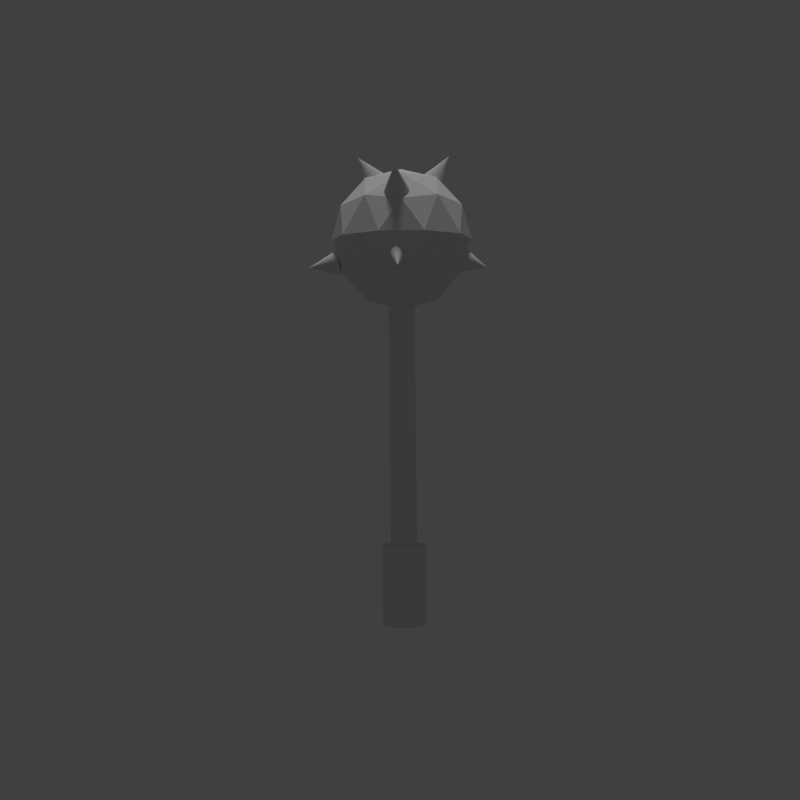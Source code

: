 # Source: mace.blend  (saved by Blender 2.79.0; exported with 4.5.12 LTS)
import bpy
from mathutils import Matrix  # noqa: F401  (used for matrix-valued properties, if any)

bpy.ops.wm.read_factory_settings(use_empty=True)
scene = bpy.context.scene
scene.name = 'Scene'

# ---- collections
col_collection_1 = bpy.data.collections.new('Collection 1'); scene.collection.children.link(col_collection_1)

# ---- materials (node trees are filled in below, after node groups)
mat_mace_texture_material = bpy.data.materials.new('Mace texture material')
mat_mace_texture_material.alpha_threshold = 0.0
mat_mace_texture_material.use_transparent_shadow = False
mat_mace_texture_material.roughness = 0.5

# ---- material node trees

# ---- world
world_world = bpy.data.worlds.new('World'); scene.world = world_world
world_world.color = (0.05088, 0.05088, 0.05088)
world_world.use_sun_shadow = False
world_world.sun_shadow_jitter_overblur = 0.0
world_world.cycles.sampling_method = 'NONE'
world_world.cycles.sample_map_resolution = 256

# ---- cameras
cam_camera = bpy.data.cameras.new('Camera')
cam_camera.clip_end = 100.0
cam_camera.sensor_width = 32.0
cam_camera.sensor_height = 18.0
cam_camera.ortho_scale = 7.314
cam_camera.dof.focus_distance = 0.0
cam_camera.dof.aperture_fstop = 128.0

# ---- lights
light_point_002 = bpy.data.lights.new('Point.002', 'POINT')
light_point_002.transmission_factor = 0.0
light_point_002.energy = 100.0
light_point_002.shadow_buffer_clip_start = 0.5
light_point_002.shadow_soft_size = 0.1
light_point_002.shadow_maximum_resolution = 0.006
light_point_002.use_absolute_resolution = True
light_sun = bpy.data.lights.new('Sun', 'SUN')
light_sun.transmission_factor = 0.0
light_sun.angle = 0.1993
light_sun.energy = 1.0
light_sun.shadow_buffer_clip_start = 0.5
light_sun.shadow_soft_size = 0.1
light_sun.shadow_cascade_max_distance = 1000.0

# ---- meshes
me_icosphere = bpy.data.meshes.new('Icosphere')
me_icosphere.from_pydata([(0.0, 0.0, -1.0), (0.7236, -0.5257, -0.4472), (-0.2764, -0.8506, -0.4472), (-0.8944, 0.0, -0.4472), (-0.2764, 0.8506, -0.4472), (0.7236, 0.5257, -0.4472), (0.2764, -0.8506, 0.4472), (-0.7236, -0.5257, 0.4472), (-0.7236, 0.5257, 0.4472), (0.2764, 0.8506, 0.4472), (0.8944, 0.0, 0.4472), (0.0, 0.0, 1.0), (-0.1625, -0.5, -0.8507), (0.4253, -0.309, -0.8507), (0.2629, -0.809, -0.5257), (0.8506, 0.0, -0.5257), (0.4253, 0.309, -0.8507), (-0.5257, 0.0, -0.8507), (-0.6882, -0.5, -0.5257), (-0.1625, 0.5, -0.8507), (-0.6882, 0.5, -0.5257), (0.2629, 0.809, -0.5257), (0.9511, -0.309, 0.0), (0.9511, 0.309, 0.0), (0.0, -1.0, 0.0), (0.5878, -0.809, 0.0), (-0.9511, -0.309, 0.0), (-0.5878, -0.809, 0.0), (-0.5878, 0.809, 0.0), (-0.9511, 0.309, 0.0), (0.5878, 0.809, 0.0), (0.0, 1.0, 0.0), (0.6882, -0.5, 0.5257), (-0.2629, -0.809, 0.5257), (-0.8506, 0.0, 0.5257), (-0.2629, 0.809, 0.5257), (0.6882, 0.5, 0.5257), (0.1625, -0.5, 0.8507), (0.5257, 0.0, 0.8507), (-0.4253, -0.309, 0.8507), (-0.4253, 0.309, 0.8507), (0.1625, 0.5, 0.8507), (0.009727, 0.8079, -0.4811), (0.009727, 1.208, -0.4092), (0.0452, 0.8088, -0.4777), (0.07931, 0.8118, -0.4678), (0.1107, 0.8165, -0.4517), (0.1383, 0.8229, -0.43), (0.1609, 0.8307, -0.4036), (0.1777, 0.8395, -0.3734), (0.1881, 0.8491, -0.3407), (0.1916, 0.8592, -0.3066), (0.1881, 0.8692, -0.2726), (0.1777, 0.8788, -0.2399), (0.1609, 0.8877, -0.2097), (0.1383, 0.8954, -0.1833), (0.1107, 0.9018, -0.1616), (0.07931, 0.9066, -0.1455), (0.0452, 0.9095, -0.1355), (0.009727, 0.9105, -0.1322), (-0.02575, 0.9095, -0.1355), (-0.05986, 0.9066, -0.1455), (-0.09129, 0.9018, -0.1616), (-0.1188, 0.8954, -0.1833), (-0.1415, 0.8877, -0.2097), (-0.1583, 0.8788, -0.2399), (-0.1686, 0.8692, -0.2726), (-0.1721, 0.8592, -0.3066), (-0.1686, 0.8491, -0.3407), (-0.1583, 0.8395, -0.3734), (-0.1415, 0.8307, -0.4036), (-0.1188, 0.8229, -0.43), (-0.09129, 0.8165, -0.4517), (-0.05986, 0.8118, -0.4678), (-0.02575, 0.8088, -0.4777), (-0.009086, 0.1767, -5.107), (-0.009086, 0.1767, 0.09151), (0.03112, 0.1731, -5.107), (0.03112, 0.1731, 0.09151), (0.06977, 0.1625, -5.107), (0.06977, 0.1625, 0.09151), (0.1054, 0.1453, -5.107), (0.1054, 0.1453, 0.09151), (0.1366, 0.1221, -5.107), (0.1366, 0.1221, 0.09151), (0.1623, 0.09389, -5.107), (0.1623, 0.09389, 0.09151), (0.1813, 0.06169, -5.107), (0.1813, 0.06169, 0.09151), (0.193, 0.02675, -5.107), (0.193, 0.02675, 0.09151), (0.197, -0.009589, -5.107), (0.197, -0.009589, 0.09151), (0.193, -0.04593, -5.107), (0.193, -0.04593, 0.09151), (0.1813, -0.08087, -5.107), (0.1813, -0.08087, 0.09151), (0.1623, -0.1131, -5.107), (0.1623, -0.1131, 0.09151), (0.1366, -0.1413, -5.107), (0.1366, -0.1413, 0.09151), (0.1054, -0.1645, -5.107), (0.1054, -0.1645, 0.09151), (0.06977, -0.1817, -5.107), (0.06977, -0.1817, 0.09151), (0.03112, -0.1923, -5.107), (0.03112, -0.1923, 0.09151), (-0.009086, -0.1958, -5.107), (-0.009086, -0.1958, 0.09151), (-0.04929, -0.1923, -5.107), (-0.04929, -0.1923, 0.09151), (-0.08795, -0.1817, -5.107), (-0.08795, -0.1817, 0.09151), (-0.1236, -0.1645, -5.107), (-0.1236, -0.1645, 0.09151), (-0.1548, -0.1413, -5.107), (-0.1548, -0.1413, 0.09151), (-0.1804, -0.1131, -5.107), (-0.1804, -0.1131, 0.09151), (-0.1995, -0.08087, -5.107), (-0.1995, -0.08087, 0.09151), (-0.2112, -0.04593, -5.107), (-0.2112, -0.04593, 0.09151), (-0.2152, -0.009589, -5.107), (-0.2152, -0.009589, 0.09151), (-0.2112, 0.02675, -5.107), (-0.2112, 0.02675, 0.09151), (-0.1995, 0.06169, -5.107), (-0.1995, 0.06169, 0.09151), (-0.1804, 0.09389, -5.107), (-0.1804, 0.09389, 0.09151), (-0.1548, 0.1221, -5.107), (-0.1548, 0.1221, 0.09151), (-0.1236, 0.1453, -5.107), (-0.1236, 0.1453, 0.09151), (-0.08795, 0.1625, -5.107), (-0.08795, 0.1625, 0.09151), (-0.04929, 0.1731, -5.107), (-0.04929, 0.1731, 0.09151), (-0.009086, 0.303, -5.469), (-0.009086, 0.303, -4.338), (0.05329, 0.297, -5.469), (0.05329, 0.297, -4.338), (0.1133, 0.2792, -5.469), (0.1133, 0.2792, -4.338), (0.1685, 0.2503, -5.469), (0.1685, 0.2503, -4.338), (0.217, 0.2115, -5.469), (0.217, 0.2115, -4.338), (0.2567, 0.1641, -5.469), (0.2567, 0.1641, -4.338), (0.2863, 0.11, -5.469), (0.2863, 0.11, -4.338), (0.3045, 0.0514, -5.469), (0.3045, 0.0514, -4.338), (0.3106, -0.009589, -5.469), (0.3106, -0.009589, -4.338), (0.3045, -0.07057, -5.469), (0.3045, -0.07057, -4.338), (0.2863, -0.1292, -5.469), (0.2863, -0.1292, -4.338), (0.2567, -0.1833, -5.469), (0.2567, -0.1833, -4.338), (0.217, -0.2306, -5.469), (0.217, -0.2306, -4.338), (0.1685, -0.2695, -5.469), (0.1685, -0.2695, -4.338), (0.1133, -0.2984, -5.469), (0.1133, -0.2984, -4.338), (0.05329, -0.3162, -5.469), (0.05329, -0.3162, -4.338), (-0.009087, -0.3222, -5.469), (-0.009087, -0.3222, -4.338), (-0.07146, -0.3162, -5.469), (-0.07146, -0.3162, -4.338), (-0.1314, -0.2984, -5.469), (-0.1314, -0.2984, -4.338), (-0.1867, -0.2695, -5.469), (-0.1867, -0.2695, -4.338), (-0.2352, -0.2306, -5.469), (-0.2352, -0.2306, -4.338), (-0.2749, -0.1833, -5.469), (-0.2749, -0.1833, -4.338), (-0.3045, -0.1292, -5.469), (-0.3045, -0.1292, -4.338), (-0.3227, -0.07057, -5.469), (-0.3227, -0.07057, -4.338), (-0.3288, -0.009589, -5.469), (-0.3288, -0.009589, -4.338), (-0.3227, 0.0514, -5.469), (-0.3227, 0.0514, -4.338), (-0.3045, 0.11, -5.469), (-0.3045, 0.11, -4.338), (-0.2749, 0.1641, -5.469), (-0.2749, 0.1641, -4.338), (-0.2352, 0.2115, -5.469), (-0.2352, 0.2115, -4.338), (-0.1867, 0.2503, -5.469), (-0.1867, 0.2503, -4.338), (-0.1314, 0.2792, -5.469), (-0.1314, 0.2792, -4.338), (-0.07146, 0.297, -5.469), (-0.07146, 0.297, -4.338), (0.009727, -0.8542, -0.5048), (0.009727, -1.322, -0.3942), (0.0452, -0.8548, -0.5013), (0.07931, -0.8565, -0.4909), (0.1107, -0.8593, -0.4739), (0.1383, -0.8631, -0.4512), (0.1609, -0.8677, -0.4234), (0.1777, -0.873, -0.3918), (0.1881, -0.8787, -0.3574), (0.1916, -0.8846, -0.3217), (0.1881, -0.8905, -0.286), (0.1777, -0.8962, -0.2516), (0.1609, -0.9015, -0.22), (0.1383, -0.9061, -0.1922), (0.1107, -0.9098, -0.1694), (0.07931, -0.9126, -0.1525), (0.0452, -0.9144, -0.1421), (0.009727, -0.915, -0.1386), (-0.02575, -0.9144, -0.1421), (-0.05986, -0.9126, -0.1525), (-0.09129, -0.9098, -0.1694), (-0.1188, -0.9061, -0.1922), (-0.1415, -0.9015, -0.22), (-0.1583, -0.8962, -0.2516), (-0.1686, -0.8905, -0.286), (-0.1721, -0.8846, -0.3217), (-0.1686, -0.8787, -0.3574), (-0.1583, -0.873, -0.3918), (-0.1415, -0.8677, -0.4234), (-0.1188, -0.8631, -0.4512), (-0.09129, -0.8593, -0.4739), (-0.05986, -0.8565, -0.4909), (-0.02575, -0.8548, -0.5013), (0.009727, -0.5037, 0.6962), (0.009727, -0.6068, 1.165), (0.0452, -0.5008, 0.6983), (0.07931, -0.4921, 0.7044), (0.1107, -0.4781, 0.7142), (0.1383, -0.4592, 0.7275), (0.1609, -0.4362, 0.7437), (0.1777, -0.41, 0.7622), (0.1881, -0.3815, 0.7822), (0.1916, -0.3519, 0.803), (0.1881, -0.3223, 0.8239), (0.1777, -0.2938, 0.8439), (0.1609, -0.2675, 0.8624), (0.1383, -0.2445, 0.8785), (0.1107, -0.2256, 0.8918), (0.07931, -0.2116, 0.9017), (0.0452, -0.203, 0.9078), (0.009727, -0.2001, 0.9098), (-0.02575, -0.203, 0.9078), (-0.05986, -0.2116, 0.9017), (-0.09129, -0.2256, 0.8918), (-0.1188, -0.2445, 0.8785), (-0.1415, -0.2675, 0.8624), (-0.1583, -0.2938, 0.8439), (-0.1686, -0.3223, 0.8239), (-0.1721, -0.3519, 0.803), (-0.1686, -0.3815, 0.7822), (-0.1583, -0.41, 0.7622), (-0.1415, -0.4362, 0.7437), (-0.1188, -0.4592, 0.7275), (-0.09129, -0.4781, 0.7142), (-0.05986, -0.4921, 0.7044), (-0.02575, -0.5008, 0.6983), (0.009727, 0.2999, 0.8927), (0.009727, 0.6901, 1.173), (0.0452, 0.303, 0.8908), (0.07931, 0.312, 0.8853), (0.1107, 0.3266, 0.8763), (0.1383, 0.3462, 0.8642), (0.1609, 0.3702, 0.8495), (0.1777, 0.3975, 0.8327), (0.1881, 0.4272, 0.8145), (0.1916, 0.458, 0.7955), (0.1881, 0.4889, 0.7765), (0.1777, 0.5185, 0.7583), (0.1609, 0.5459, 0.7415), (0.1383, 0.5698, 0.7268), (0.1107, 0.5895, 0.7147), (0.07931, 0.6041, 0.7057), (0.0452, 0.6131, 0.7002), (0.009727, 0.6162, 0.6983), (-0.02575, 0.6131, 0.7002), (-0.05986, 0.6041, 0.7057), (-0.09129, 0.5895, 0.7147), (-0.1188, 0.5698, 0.7268), (-0.1415, 0.5459, 0.7415), (-0.1583, 0.5185, 0.7583), (-0.1686, 0.4889, 0.7765), (-0.1721, 0.458, 0.7955), (-0.1686, 0.4272, 0.8145), (-0.1583, 0.3975, 0.8327), (-0.1415, 0.3702, 0.8495), (-0.1188, 0.3462, 0.8642), (-0.09129, 0.3266, 0.8763), (-0.05986, 0.312, 0.8853), (-0.02575, 0.303, 0.8908), (0.5992, -0.04529, 0.6944), (1.043, -0.08211, 0.8739), (0.5984, -0.08089, 0.6927), (0.6027, -0.1157, 0.6859), (0.6118, -0.1484, 0.6744), (0.6254, -0.1777, 0.6587), (0.6429, -0.2024, 0.6392), (0.6638, -0.2217, 0.6167), (0.6872, -0.2348, 0.5922), (0.7122, -0.2412, 0.5665), (0.7378, -0.2407, 0.5407), (0.763, -0.2332, 0.5157), (0.787, -0.219, 0.4925), (0.8087, -0.1988, 0.472), (0.8274, -0.1732, 0.455), (0.8422, -0.1433, 0.4421), (0.8527, -0.1102, 0.4338), (0.8585, -0.07513, 0.4305), (0.8592, -0.03953, 0.4322), (0.855, -0.004725, 0.4389), (0.8459, 0.02795, 0.4504), (0.8323, 0.05724, 0.4662), (0.8147, 0.08201, 0.4857), (0.7938, 0.1013, 0.5081), (0.7705, 0.1144, 0.5327), (0.7455, 0.1208, 0.5583), (0.7199, 0.1202, 0.5842), (0.6946, 0.1127, 0.6092), (0.6707, 0.09859, 0.6324), (0.6489, 0.07834, 0.6529), (0.6303, 0.05276, 0.6699), (0.6154, 0.02285, 0.6828), (0.6049, -0.01026, 0.6911), (-0.7092, -0.1091, 0.222), (-1.087, -0.05503, 0.8169), (-0.706, -0.1443, 0.2297), (-0.6969, -0.1774, 0.2455), (-0.6823, -0.207, 0.2688), (-0.6628, -0.2319, 0.2989), (-0.639, -0.2514, 0.3345), (-0.612, -0.2645, 0.3742), (-0.5826, -0.2708, 0.4166), (-0.5522, -0.2701, 0.46), (-0.5218, -0.2623, 0.5027), (-0.4926, -0.2478, 0.5431), (-0.4657, -0.2272, 0.5797), (-0.4422, -0.2011, 0.611), (-0.423, -0.1707, 0.6358), (-0.4088, -0.1371, 0.6532), (-0.4001, -0.1016, 0.6625), (-0.3973, -0.0655, 0.6634), (-0.4005, -0.03026, 0.6558), (-0.4096, 0.002788, 0.64), (-0.4242, 0.03237, 0.6166), (-0.4437, 0.05736, 0.5865), (-0.4675, 0.07679, 0.5509), (-0.4946, 0.08991, 0.5112), (-0.5239, 0.09622, 0.4688), (-0.5543, 0.09548, 0.4254), (-0.5847, 0.08772, 0.3827), (-0.6139, 0.07323, 0.3423), (-0.6408, 0.05257, 0.3057), (-0.6643, 0.02654, 0.2744), (-0.6835, -0.003872, 0.2496), (-0.6978, -0.03749, 0.2322), (-0.7064, -0.07301, 0.2229), (-0.4765, -0.1091, -0.4099), (-1.169, -0.05503, -0.5428), (-0.4824, -0.1443, -0.4042), (-0.4938, -0.1774, -0.3899), (-0.5101, -0.207, -0.3677), (-0.5309, -0.2319, -0.3385), (-0.5553, -0.2514, -0.3033), (-0.5823, -0.2645, -0.2635), (-0.6109, -0.2708, -0.2207), (-0.6401, -0.2701, -0.1764), (-0.6686, -0.2623, -0.1324), (-0.6955, -0.2478, -0.09042), (-0.7196, -0.2272, -0.052), (-0.7401, -0.2011, -0.01864), (-0.7561, -0.1707, 0.008371), (-0.767, -0.1371, 0.028), (-0.7725, -0.1016, 0.03949), (-0.7723, -0.0655, 0.0424), (-0.7664, -0.03026, 0.03662), (-0.755, 0.002788, 0.02237), (-0.7386, 0.03237, 0.0001961), (-0.7179, 0.05736, -0.02905), (-0.6935, 0.07679, -0.06423), (-0.6665, 0.08991, -0.104), (-0.6379, 0.09622, -0.1469), (-0.6087, 0.09548, -0.1911), (-0.5802, 0.08772, -0.2351), (-0.5533, 0.07323, -0.2771), (-0.5292, 0.05257, -0.3155), (-0.5087, 0.02654, -0.3489), (-0.4927, -0.003872, -0.3759), (-0.4818, -0.03749, -0.3955), (-0.4763, -0.07301, -0.407), (0.7269, -0.1091, 0.01493), (1.214, -0.05503, -0.4946), (0.7253, -0.1443, 0.006834), (0.7194, -0.1774, -0.01044), (0.7097, -0.207, -0.03622), (0.6964, -0.2319, -0.06953), (0.68, -0.2514, -0.1091), (0.6613, -0.2645, -0.1534), (0.6408, -0.2708, -0.2007), (0.6194, -0.2701, -0.2492), (0.598, -0.2623, -0.297), (0.5772, -0.2478, -0.3423), (0.558, -0.2272, -0.3834), (0.5411, -0.2011, -0.4187), (0.5271, -0.1707, -0.4468), (0.5165, -0.1371, -0.4667), (0.5099, -0.1016, -0.4775), (0.5073, -0.0655, -0.4789), (0.509, -0.03026, -0.4708), (0.5148, 0.002788, -0.4535), (0.5245, 0.03237, -0.4277), (0.5378, 0.05736, -0.3944), (0.5542, 0.07679, -0.3549), (0.5729, 0.08991, -0.3106), (0.5934, 0.09622, -0.2633), (0.6148, 0.09548, -0.2148), (0.6362, 0.08772, -0.167), (0.657, 0.07323, -0.1216), (0.6762, 0.05257, -0.08053), (0.6931, 0.02654, -0.04525), (0.7071, -0.003872, -0.01715), (0.7177, -0.03749, 0.002703), (0.7243, -0.07301, 0.01353)], [], [(0, 13, 12), (1, 13, 15), (0, 12, 17), (0, 17, 19), (0, 19, 16), (1, 15, 22), (2, 14, 24), (3, 18, 26), (4, 20, 28), (5, 21, 30), (1, 22, 25), (2, 24, 27), (3, 26, 29), (4, 28, 31), (5, 30, 23), (6, 32, 37), (7, 33, 39), (8, 34, 40), (9, 35, 41), (10, 36, 38), (38, 41, 11), (38, 36, 41), (36, 9, 41), (41, 40, 11), (41, 35, 40), (35, 8, 40), (40, 39, 11), (40, 34, 39), (34, 7, 39), (39, 37, 11), (39, 33, 37), (33, 6, 37), (37, 38, 11), (37, 32, 38), (32, 10, 38), (23, 36, 10), (23, 30, 36), (30, 9, 36), (31, 35, 9), (31, 28, 35), (28, 8, 35), (29, 34, 8), (29, 26, 34), (26, 7, 34), (27, 33, 7), (27, 24, 33), (24, 6, 33), (25, 32, 6), (25, 22, 32), (22, 10, 32), (30, 31, 9), (30, 21, 31), (21, 4, 31), (28, 29, 8), (28, 20, 29), (20, 3, 29), (26, 27, 7), (26, 18, 27), (18, 2, 27), (24, 25, 6), (24, 14, 25), (14, 1, 25), (22, 23, 10), (22, 15, 23), (15, 5, 23), (16, 21, 5), (16, 19, 21), (19, 4, 21), (19, 20, 4), (19, 17, 20), (17, 3, 20), (17, 18, 3), (17, 12, 18), (12, 2, 18), (15, 16, 5), (15, 13, 16), (13, 0, 16), (12, 14, 2), (12, 13, 14), (13, 1, 14), (73, 43, 74), (42, 43, 44), (72, 43, 73), (71, 43, 72), (70, 43, 71), (69, 43, 70), (68, 43, 69), (67, 43, 68), (66, 43, 67), (65, 43, 66), (64, 43, 65), (63, 43, 64), (62, 43, 63), (61, 43, 62), (60, 43, 61), (59, 43, 60), (58, 43, 59), (57, 43, 58), (56, 43, 57), (55, 43, 56), (54, 43, 55), (53, 43, 54), (52, 43, 53), (51, 43, 52), (50, 43, 51), (49, 43, 50), (48, 43, 49), (47, 43, 48), (46, 43, 47), (45, 43, 46), (74, 43, 42), (44, 43, 45), (42, 44, 45, 46, 47, 48, 49, 50, 51, 52, 53, 54, 55, 56, 57, 58, 59, 60, 61, 62, 63, 64, 65, 66, 67, 68, 69, 70, 71, 72, 73, 74), (75, 76, 78, 77), (77, 78, 80, 79), (79, 80, 82, 81), (81, 82, 84, 83), (83, 84, 86, 85), (85, 86, 88, 87), (87, 88, 90, 89), (89, 90, 92, 91), (91, 92, 94, 93), (93, 94, 96, 95), (95, 96, 98, 97), (97, 98, 100, 99), (99, 100, 102, 101), (101, 102, 104, 103), (103, 104, 106, 105), (105, 106, 108, 107), (107, 108, 110, 109), (109, 110, 112, 111), (111, 112, 114, 113), (113, 114, 116, 115), (115, 116, 118, 117), (117, 118, 120, 119), (119, 120, 122, 121), (121, 122, 124, 123), (123, 124, 126, 125), (125, 126, 128, 127), (127, 128, 130, 129), (129, 130, 132, 131), (131, 132, 134, 133), (133, 134, 136, 135), (78, 76, 138, 136, 134, 132, 130, 128, 126, 124, 122, 120, 118, 116, 114, 112, 110, 108, 106, 104, 102, 100, 98, 96, 94, 92, 90, 88, 86, 84, 82, 80), (137, 138, 76, 75), (135, 136, 138, 137), (75, 77, 79, 81, 83, 85, 87, 89, 91, 93, 95, 97, 99, 101, 103, 105, 107, 109, 111, 113, 115, 117, 119, 121, 123, 125, 127, 129, 131, 133, 135, 137), (139, 140, 142, 141), (141, 142, 144, 143), (143, 144, 146, 145), (145, 146, 148, 147), (147, 148, 150, 149), (149, 150, 152, 151), (151, 152, 154, 153), (153, 154, 156, 155), (155, 156, 158, 157), (157, 158, 160, 159), (159, 160, 162, 161), (161, 162, 164, 163), (163, 164, 166, 165), (165, 166, 168, 167), (167, 168, 170, 169), (169, 170, 172, 171), (171, 172, 174, 173), (173, 174, 176, 175), (175, 176, 178, 177), (177, 178, 180, 179), (179, 180, 182, 181), (181, 182, 184, 183), (183, 184, 186, 185), (185, 186, 188, 187), (187, 188, 190, 189), (189, 190, 192, 191), (191, 192, 194, 193), (193, 194, 196, 195), (195, 196, 198, 197), (197, 198, 200, 199), (142, 140, 202, 200, 198, 196, 194, 192, 190, 188, 186, 184, 182, 180, 178, 176, 174, 172, 170, 168, 166, 164, 162, 160, 158, 156, 154, 152, 150, 148, 146, 144), (201, 202, 140, 139), (199, 200, 202, 201), (139, 141, 143, 145, 147, 149, 151, 153, 155, 157, 159, 161, 163, 165, 167, 169, 171, 173, 175, 177, 179, 181, 183, 185, 187, 189, 191, 193, 195, 197, 199, 201), (234, 204, 235), (203, 204, 205), (233, 204, 234), (232, 204, 233), (231, 204, 232), (230, 204, 231), (229, 204, 230), (228, 204, 229), (227, 204, 228), (226, 204, 227), (225, 204, 226), (224, 204, 225), (223, 204, 224), (222, 204, 223), (221, 204, 222), (220, 204, 221), (219, 204, 220), (218, 204, 219), (217, 204, 218), (216, 204, 217), (215, 204, 216), (214, 204, 215), (213, 204, 214), (212, 204, 213), (211, 204, 212), (210, 204, 211), (209, 204, 210), (208, 204, 209), (207, 204, 208), (206, 204, 207), (235, 204, 203), (205, 204, 206), (203, 205, 206, 207, 208, 209, 210, 211, 212, 213, 214, 215, 216, 217, 218, 219, 220, 221, 222, 223, 224, 225, 226, 227, 228, 229, 230, 231, 232, 233, 234, 235), (267, 237, 268), (236, 237, 238), (266, 237, 267), (265, 237, 266), (264, 237, 265), (263, 237, 264), (262, 237, 263), (261, 237, 262), (260, 237, 261), (259, 237, 260), (258, 237, 259), (257, 237, 258), (256, 237, 257), (255, 237, 256), (254, 237, 255), (253, 237, 254), (252, 237, 253), (251, 237, 252), (250, 237, 251), (249, 237, 250), (248, 237, 249), (247, 237, 248), (246, 237, 247), (245, 237, 246), (244, 237, 245), (243, 237, 244), (242, 237, 243), (241, 237, 242), (240, 237, 241), (239, 237, 240), (268, 237, 236), (238, 237, 239), (236, 238, 239, 240, 241, 242, 243, 244, 245, 246, 247, 248, 249, 250, 251, 252, 253, 254, 255, 256, 257, 258, 259, 260, 261, 262, 263, 264, 265, 266, 267, 268), (300, 270, 301), (269, 270, 271), (299, 270, 300), (298, 270, 299), (297, 270, 298), (296, 270, 297), (295, 270, 296), (294, 270, 295), (293, 270, 294), (292, 270, 293), (291, 270, 292), (290, 270, 291), (289, 270, 290), (288, 270, 289), (287, 270, 288), (286, 270, 287), (285, 270, 286), (284, 270, 285), (283, 270, 284), (282, 270, 283), (281, 270, 282), (280, 270, 281), (279, 270, 280), (278, 270, 279), (277, 270, 278), (276, 270, 277), (275, 270, 276), (274, 270, 275), (273, 270, 274), (272, 270, 273), (301, 270, 269), (271, 270, 272), (269, 271, 272, 273, 274, 275, 276, 277, 278, 279, 280, 281, 282, 283, 284, 285, 286, 287, 288, 289, 290, 291, 292, 293, 294, 295, 296, 297, 298, 299, 300, 301), (333, 303, 334), (302, 303, 304), (332, 303, 333), (331, 303, 332), (330, 303, 331), (329, 303, 330), (328, 303, 329), (327, 303, 328), (326, 303, 327), (325, 303, 326), (324, 303, 325), (323, 303, 324), (322, 303, 323), (321, 303, 322), (320, 303, 321), (319, 303, 320), (318, 303, 319), (317, 303, 318), (316, 303, 317), (315, 303, 316), (314, 303, 315), (313, 303, 314), (312, 303, 313), (311, 303, 312), (310, 303, 311), (309, 303, 310), (308, 303, 309), (307, 303, 308), (306, 303, 307), (305, 303, 306), (334, 303, 302), (304, 303, 305), (302, 304, 305, 306, 307, 308, 309, 310, 311, 312, 313, 314, 315, 316, 317, 318, 319, 320, 321, 322, 323, 324, 325, 326, 327, 328, 329, 330, 331, 332, 333, 334), (366, 336, 367), (335, 336, 337), (365, 336, 366), (364, 336, 365), (363, 336, 364), (362, 336, 363), (361, 336, 362), (360, 336, 361), (359, 336, 360), (358, 336, 359), (357, 336, 358), (356, 336, 357), (355, 336, 356), (354, 336, 355), (353, 336, 354), (352, 336, 353), (351, 336, 352), (350, 336, 351), (349, 336, 350), (348, 336, 349), (347, 336, 348), (346, 336, 347), (345, 336, 346), (344, 336, 345), (343, 336, 344), (342, 336, 343), (341, 336, 342), (340, 336, 341), (339, 336, 340), (338, 336, 339), (367, 336, 335), (337, 336, 338), (335, 337, 338, 339, 340, 341, 342, 343, 344, 345, 346, 347, 348, 349, 350, 351, 352, 353, 354, 355, 356, 357, 358, 359, 360, 361, 362, 363, 364, 365, 366, 367), (399, 369, 400), (368, 369, 370), (398, 369, 399), (397, 369, 398), (396, 369, 397), (395, 369, 396), (394, 369, 395), (393, 369, 394), (392, 369, 393), (391, 369, 392), (390, 369, 391), (389, 369, 390), (388, 369, 389), (387, 369, 388), (386, 369, 387), (385, 369, 386), (384, 369, 385), (383, 369, 384), (382, 369, 383), (381, 369, 382), (380, 369, 381), (379, 369, 380), (378, 369, 379), (377, 369, 378), (376, 369, 377), (375, 369, 376), (374, 369, 375), (373, 369, 374), (372, 369, 373), (371, 369, 372), (400, 369, 368), (370, 369, 371), (368, 370, 371, 372, 373, 374, 375, 376, 377, 378, 379, 380, 381, 382, 383, 384, 385, 386, 387, 388, 389, 390, 391, 392, 393, 394, 395, 396, 397, 398, 399, 400), (432, 402, 433), (401, 402, 403), (431, 402, 432), (430, 402, 431), (429, 402, 430), (428, 402, 429), (427, 402, 428), (426, 402, 427), (425, 402, 426), (424, 402, 425), (423, 402, 424), (422, 402, 423), (421, 402, 422), (420, 402, 421), (419, 402, 420), (418, 402, 419), (417, 402, 418), (416, 402, 417), (415, 402, 416), (414, 402, 415), (413, 402, 414), (412, 402, 413), (411, 402, 412), (410, 402, 411), (409, 402, 410), (408, 402, 409), (407, 402, 408), (406, 402, 407), (405, 402, 406), (404, 402, 405), (433, 402, 401), (403, 402, 404), (401, 403, 404, 405, 406, 407, 408, 409, 410, 411, 412, 413, 414, 415, 416, 417, 418, 419, 420, 421, 422, 423, 424, 425, 426, 427, 428, 429, 430, 431, 432, 433)])
_uv = me_icosphere.uv_layers.new(name='UVMap')
_uv.uv.foreach_set('vector', [0.4088, 0.1196, 0.4837, 0.1678, 0.374, 0.1898, 0.5382, 0.1992, 0.4837, 0.1678, 0.5673, 0.1243, 0.4088, 0.1196, 0.374, 0.1898, 0.3138, 0.1131, 0.4088, 0.1196, 0.3138, 0.1131, 0.3862, 0.04359, 0.4088, 0.1196, 0.3862, 0.04359, 0.4912, 0.07745, 0.539, 0.4298, 0.4565, 0.4359, 0.5195, 0.3608, 0.1809, 0.2621, 0.2352, 0.329, 0.1265, 0.321, 0.61, 0.3746, 0.5566, 0.3112, 0.6609, 0.3063, 0.7303, 0.5216, 0.7883, 0.5764, 0.6904, 0.595, 0.3588, 0.4208, 0.2801, 0.4331, 0.3046, 0.3539, 0.2589, 0.4021, 0.2031, 0.4652, 0.1724, 0.4033, 0.1809, 0.2621, 0.1265, 0.321, 0.08304, 0.2498, 0.61, 0.3746, 0.6609, 0.3063, 0.7085, 0.3884, 0.7303, 0.5216, 0.6904, 0.595, 0.6316, 0.5177, 0.3588, 0.4208, 0.3046, 0.3539, 0.4136, 0.3556, 0.07399, 0.3885, 0.09438, 0.4572, 0.0003185, 0.4083, 0.2036, 0.0, 0.2801, 0.05146, 0.191, 0.05121, 0.02155, 0.04763, 0.107, 0.00602, 0.08397, 0.0792, 0.02155, 0.202, 0.0, 0.1248, 0.08397, 0.17, 0.466, 0.2931, 0.3676, 0.2788, 0.4451, 0.2366, 0.191, 0.198, 0.08397, 0.17, 0.1644, 0.1245, 0.191, 0.198, 0.107, 0.2436, 0.08397, 0.17, 0.107, 0.2436, 0.02155, 0.202, 0.08397, 0.17, 0.08397, 0.17, 0.08397, 0.0792, 0.1644, 0.1245, 0.08397, 0.17, 0.0, 0.1248, 0.08397, 0.0792, 0.0, 0.1248, 0.02155, 0.04763, 0.08397, 0.0792, 0.08397, 0.0792, 0.191, 0.05121, 0.1644, 0.1245, 0.08397, 0.0792, 0.107, 0.00602, 0.191, 0.05121, 0.771, 0.3138, 0.7164, 0.2477, 0.7974, 0.2487, 0.191, 0.05121, 0.2571, 0.1246, 0.1644, 0.1245, 0.191, 0.05121, 0.2801, 0.05146, 0.2571, 0.1246, 0.02019, 0.3241, 0.07399, 0.3885, 0.0003185, 0.4083, 0.2571, 0.1246, 0.191, 0.198, 0.1644, 0.1245, 0.2571, 0.1246, 0.2801, 0.1983, 0.191, 0.198, 0.2801, 0.1983, 0.2036, 0.2498, 0.191, 0.198, 0.4136, 0.3556, 0.3676, 0.2788, 0.466, 0.2931, 0.4136, 0.3556, 0.3046, 0.3539, 0.3676, 0.2788, 0.3046, 0.3539, 0.2805, 0.2902, 0.3676, 0.2788, 0.6316, 0.5177, 0.5779, 0.5958, 0.539, 0.523, 0.6316, 0.5177, 0.6904, 0.595, 0.5779, 0.5958, 0.6904, 0.595, 0.6391, 0.6544, 0.5779, 0.5958, 0.7085, 0.3884, 0.771, 0.3138, 0.7974, 0.3873, 0.7085, 0.3884, 0.6609, 0.3063, 0.771, 0.3138, 0.6609, 0.3063, 0.7164, 0.2477, 0.771, 0.3138, 0.08304, 0.2498, 0.02019, 0.3241, 0.0, 0.2674, 0.08304, 0.2498, 0.1265, 0.321, 0.02019, 0.3241, 0.1265, 0.321, 0.07399, 0.3885, 0.02019, 0.3241, 0.1724, 0.4033, 0.09438, 0.4572, 0.07399, 0.3885, 0.1724, 0.4033, 0.2031, 0.4652, 0.09438, 0.4572, 0.5195, 0.3608, 0.466, 0.2931, 0.539, 0.2873, 0.5807, 0.4522, 0.6316, 0.5177, 0.539, 0.523, 0.5807, 0.4522, 0.6931, 0.4514, 0.6316, 0.5177, 0.6931, 0.4514, 0.7303, 0.5216, 0.6316, 0.5177, 0.6904, 0.595, 0.7347, 0.6544, 0.6391, 0.6544, 0.7439, 0.4514, 0.6337, 0.444, 0.7085, 0.3884, 0.6337, 0.444, 0.61, 0.3746, 0.7085, 0.3884, 0.6609, 0.3063, 0.6191, 0.2366, 0.7164, 0.2477, 0.6609, 0.3063, 0.5566, 0.3112, 0.6191, 0.2366, 0.5566, 0.3112, 0.539, 0.256, 0.6191, 0.2366, 0.1265, 0.321, 0.1724, 0.4033, 0.07399, 0.3885, 0.1265, 0.321, 0.2352, 0.329, 0.1724, 0.4033, 0.2352, 0.329, 0.2589, 0.4021, 0.1724, 0.4033, 0.5195, 0.3608, 0.4136, 0.3556, 0.466, 0.2931, 0.5195, 0.3608, 0.4565, 0.4359, 0.4136, 0.3556, 0.4565, 0.4359, 0.3588, 0.4208, 0.4136, 0.3556, 0.4912, 0.07745, 0.4698, 0.0, 0.551, 0.04543, 0.4912, 0.07745, 0.3862, 0.04359, 0.4698, 0.0, 0.79, 0.4876, 0.7303, 0.5216, 0.6931, 0.4514, 0.79, 0.4876, 0.7883, 0.5764, 0.7303, 0.5216, 0.3862, 0.04359, 0.3138, 0.1131, 0.2924, 0.0356, 0.5398, 0.3963, 0.61, 0.3746, 0.6337, 0.444, 0.5398, 0.3963, 0.5566, 0.3112, 0.61, 0.3746, 0.3138, 0.1131, 0.374, 0.1898, 0.2801, 0.1819, 0.374, 0.1898, 0.3516, 0.2366, 0.2801, 0.1819, 0.4565, 0.4359, 0.374, 0.4838, 0.3588, 0.4208, 0.5673, 0.1243, 0.4837, 0.1678, 0.4912, 0.07745, 0.4837, 0.1678, 0.4088, 0.1196, 0.4912, 0.07745, 0.2589, 0.2627, 0.2352, 0.329, 0.1809, 0.2621, 0.374, 0.1898, 0.4837, 0.1678, 0.45, 0.2366, 0.4837, 0.1678, 0.5382, 0.1992, 0.45, 0.2366, 0.9103, 0.2251, 0.9457, 0.1728, 0.916, 0.2272, 0.922, 0.229, 0.9457, 0.1728, 0.9283, 0.2305, 0.9053, 0.2229, 0.9457, 0.1728, 0.9103, 0.2251, 0.901, 0.2206, 0.9457, 0.1728, 0.9053, 0.2229, 0.1975, 0.7781, 0.1798, 0.7264, 0.2027, 0.7783, 0.1916, 0.7779, 0.1798, 0.7264, 0.1975, 0.7781, 0.1853, 0.7778, 0.1798, 0.7264, 0.1916, 0.7779, 0.1788, 0.7778, 0.1798, 0.7264, 0.1853, 0.7778, 0.1723, 0.7779, 0.1798, 0.7264, 0.1788, 0.7778, 0.1661, 0.7781, 0.1798, 0.7264, 0.1723, 0.7779, 0.1605, 0.7783, 0.1798, 0.7264, 0.1661, 0.7781, 0.2715, 0.2941, 0.278, 0.2498, 0.278, 0.2941, 0.265, 0.2932, 0.278, 0.2498, 0.2715, 0.2941, 0.2589, 0.2913, 0.278, 0.2498, 0.265, 0.2932, 0.724, 0.2145, 0.7198, 0.1665, 0.7303, 0.2148, 0.7175, 0.2143, 0.7198, 0.1665, 0.724, 0.2145, 0.711, 0.2143, 0.7198, 0.1665, 0.7175, 0.2143, 0.7048, 0.2145, 0.7198, 0.1665, 0.711, 0.2143, 0.6991, 0.2148, 0.7198, 0.1665, 0.7048, 0.2145, 0.003525, 0.7037, 0.04819, 0.7515, 0.0, 0.7061, 0.007981, 0.7013, 0.04819, 0.7515, 0.003525, 0.7037, 0.0132, 0.699, 0.04819, 0.7515, 0.007981, 0.7013, 0.01897, 0.6969, 0.04819, 0.7515, 0.0132, 0.699, 0.02508, 0.695, 0.04819, 0.7515, 0.01897, 0.6969, 0.03129, 0.6936, 0.04819, 0.7515, 0.02508, 0.695, 0.03737, 0.6925, 0.04819, 0.7515, 0.03129, 0.6936, 0.04307, 0.6919, 0.04819, 0.7515, 0.03737, 0.6925, 0.04819, 0.6918, 0.04819, 0.7515, 0.04307, 0.6919, 0.9404, 0.2323, 0.9457, 0.1728, 0.9457, 0.2325, 0.9345, 0.2316, 0.9457, 0.1728, 0.9404, 0.2323, 0.916, 0.2272, 0.9457, 0.1728, 0.922, 0.229, 0.9283, 0.2305, 0.9457, 0.1728, 0.9345, 0.2316, 0.6625, 0.698, 0.659, 0.6937, 0.6567, 0.6888, 0.6554, 0.6837, 0.6554, 0.6785, 0.6567, 0.6733, 0.659, 0.6685, 0.6625, 0.6641, 0.6669, 0.6604, 0.6721, 0.6575, 0.6779, 0.6555, 0.684, 0.6545, 0.6902, 0.6544, 0.6963, 0.6555, 0.7021, 0.6575, 0.7073, 0.6604, 0.7117, 0.664, 0.7151, 0.6684, 0.7175, 0.6732, 0.7187, 0.6784, 0.7187, 0.6836, 0.7175, 0.6887, 0.7151, 0.6936, 0.7117, 0.6979, 0.7073, 0.7016, 0.7021, 0.7045, 0.6963, 0.7066, 0.6902, 0.7076, 0.684, 0.7076, 0.6779, 0.7066, 0.6721, 0.7046, 0.6669, 0.7017, 0.8789, 0.2367, 0.8789, 0.9999, 0.8719, 0.9999, 0.8719, 0.2367, 0.8719, 0.2367, 0.8719, 0.9999, 0.8655, 1.0, 0.8655, 0.2367, 0.8655, 0.2367, 0.8655, 1.0, 0.8599, 1.0, 0.8599, 0.2368, 0.9567, 0.2367, 0.9567, 0.9984, 0.9507, 0.9986, 0.9507, 0.2369, 0.9507, 0.2369, 0.9507, 0.9986, 0.9442, 0.9987, 0.9442, 0.2371, 0.9442, 0.2371, 0.9442, 0.9987, 0.9375, 0.9988, 0.9375, 0.2371, 0.9375, 0.2371, 0.9375, 0.9988, 0.9308, 0.9988, 0.9308, 0.2371, 0.9308, 0.2371, 0.9308, 0.9988, 0.9243, 0.9987, 0.9243, 0.237, 0.9243, 0.237, 0.9243, 0.9987, 0.9183, 0.9985, 0.9183, 0.2369, 0.9183, 0.2369, 0.9183, 0.9985, 0.913, 0.9983, 0.913, 0.2366, 0.8599, 0.2373, 0.8599, 0.9995, 0.8554, 0.9993, 0.8554, 0.237, 0.8554, 0.237, 0.8554, 0.9993, 0.8498, 0.9991, 0.8498, 0.2369, 0.8498, 0.2369, 0.8498, 0.9991, 0.8433, 0.999, 0.8433, 0.2367, 0.8433, 0.2367, 0.8433, 0.999, 0.8363, 0.9989, 0.8363, 0.2367, 0.8363, 0.2367, 0.8363, 0.9989, 0.829, 0.9989, 0.829, 0.2366, 0.829, 0.2366, 0.829, 0.9989, 0.8216, 0.9989, 0.8216, 0.2367, 0.8216, 0.2367, 0.8216, 0.9989, 0.8146, 0.999, 0.8146, 0.2368, 0.8146, 0.2368, 0.8146, 0.999, 0.808, 0.9992, 0.808, 0.2369, 0.808, 0.2369, 0.808, 0.9992, 0.8022, 0.9993, 0.8022, 0.2371, 0.8022, 0.2371, 0.8022, 0.9993, 0.7974, 0.9996, 0.7974, 0.2373, 1.0, 0.2366, 1.0, 0.9998, 0.9945, 0.9999, 0.9945, 0.2367, 0.9945, 0.2367, 0.9945, 0.9999, 0.9883, 0.9999, 0.9883, 0.2367, 0.9883, 0.2367, 0.9883, 0.9999, 0.9818, 1.0, 0.9818, 0.2368, 0.9818, 0.2368, 0.9818, 1.0, 0.9751, 1.0, 0.9751, 0.2368, 0.9751, 0.2368, 0.9751, 1.0, 0.9685, 0.9999, 0.9685, 0.2368, 0.9685, 0.2368, 0.9685, 0.9999, 0.9623, 0.9999, 0.9623, 0.2367, 0.9623, 0.2367, 0.9623, 0.9999, 0.9567, 0.9999, 0.9567, 0.2367, 0.913, 0.2367, 0.913, 1.0, 0.9072, 0.9999, 0.9072, 0.2367, 0.9072, 0.2367, 0.9072, 0.9999, 0.9007, 0.9999, 0.9007, 0.2367, 0.9007, 0.2367, 0.9007, 0.9999, 0.8936, 0.9999, 0.8936, 0.2366, 0.08172, 0.6706, 0.08042, 0.6648, 0.08042, 0.6588, 0.08172, 0.6531, 0.08426, 0.6476, 0.08796, 0.6427, 0.09267, 0.6386, 0.0982, 0.6354, 0.1043, 0.6332, 0.1109, 0.6322, 0.1175, 0.6323, 0.1241, 0.6335, 0.1302, 0.6359, 0.1357, 0.6392, 0.1404, 0.6435, 0.1441, 0.6485, 0.1467, 0.654, 0.148, 0.6598, 0.148, 0.6657, 0.1467, 0.6715, 0.1441, 0.677, 0.1404, 0.6818, 0.1357, 0.686, 0.1302, 0.6892, 0.1241, 0.6913, 0.1175, 0.6924, 0.1109, 0.6923, 0.1043, 0.6911, 0.0982, 0.6887, 0.09267, 0.6853, 0.08796, 0.6811, 0.08426, 0.6761, 0.8862, 0.2366, 0.8862, 0.9999, 0.8789, 0.9999, 0.8789, 0.2367, 0.8936, 0.2366, 0.8936, 0.9999, 0.8862, 0.9999, 0.8862, 0.2366, 0.06783, 0.6592, 0.06783, 0.6651, 0.06653, 0.6709, 0.06397, 0.6763, 0.06026, 0.6812, 0.05553, 0.6853, 0.04998, 0.6886, 0.04381, 0.6907, 0.03725, 0.6918, 0.03057, 0.6917, 0.02402, 0.6904, 0.01785, 0.6881, 0.0123, 0.6847, 0.007571, 0.6805, 0.00386, 0.6755, 0.001303, 0.67, 0.0, 0.6641, 1.092e-08, 0.6582, 0.001303, 0.6524, 0.00386, 0.647, 0.007571, 0.6421, 0.0123, 0.638, 0.01785, 0.6348, 0.02402, 0.6326, 0.03057, 0.6315, 0.03725, 0.6316, 0.04381, 0.6329, 0.04998, 0.6352, 0.05553, 0.6386, 0.06026, 0.6429, 0.06397, 0.6479, 0.06653, 0.6534, 0.6793, 1.631e-05, 0.6793, 0.1661, 0.6685, 0.1661, 0.6685, 5.37e-05, 0.6685, 5.37e-05, 0.6685, 0.1661, 0.6586, 0.1662, 0.6586, 0.0001108, 0.6586, 0.0001108, 0.6586, 0.1662, 0.65, 0.1662, 0.65, 0.0001854, 0.08042, 0.6315, 0.08042, 0.4658, 0.09018, 0.4655, 0.09018, 0.6312, 0.09018, 0.6312, 0.09018, 0.4655, 0.1009, 0.4653, 0.1009, 0.631, 0.1009, 0.631, 0.1009, 0.4653, 0.112, 0.4652, 0.112, 0.6309, 0.112, 0.6309, 0.112, 0.4652, 0.1232, 0.4652, 0.1232, 0.6309, 0.1232, 0.6309, 0.1232, 0.4652, 0.1341, 0.4654, 0.1341, 0.6311, 0.1341, 0.6311, 0.1341, 0.4654, 0.1442, 0.4656, 0.1442, 0.6314, 0.1442, 0.6314, 0.1442, 0.4656, 0.1531, 0.466, 0.1531, 0.6317, 0.1531, 0.6317, 0.1531, 0.466, 0.1605, 0.4664, 0.1605, 0.6322, 0.65, 0.000695, 0.65, 0.1665, 0.6412, 0.1662, 0.6412, 0.0003987, 0.6412, 0.0003987, 0.6412, 0.1662, 0.6311, 0.166, 0.6311, 0.000179, 0.6311, 0.000179, 0.6311, 0.166, 0.6201, 0.1659, 0.6201, 4.439e-05, 0.6201, 4.439e-05, 0.6201, 0.1659, 0.6087, 0.1658, 0.6087, 0.0, 0.6087, 0.0, 0.6087, 0.1658, 0.5973, 0.1659, 0.5973, 4.754e-05, 0.5973, 4.754e-05, 0.5973, 0.1659, 0.5863, 0.166, 0.5863, 0.0001852, 0.5863, 0.0001852, 0.5863, 0.166, 0.5762, 0.1662, 0.5762, 0.0004077, 0.5762, 0.0004077, 0.5762, 0.1662, 0.5673, 0.1665, 0.5673, 0.0007064, 0.08042, 0.4652, 0.08042, 0.6312, 0.07264, 0.6314, 0.07264, 0.4653, 0.07264, 0.4653, 0.07264, 0.6314, 0.06343, 0.6314, 0.06343, 0.4654, 0.06343, 0.4654, 0.06343, 0.6314, 0.05314, 0.6315, 0.05314, 0.4655, 0.05314, 0.4655, 0.05314, 0.6315, 0.04218, 0.6315, 0.04218, 0.4655, 0.04218, 0.4655, 0.04218, 0.6315, 0.03096, 0.6315, 0.03096, 0.4655, 0.03096, 0.4655, 0.03096, 0.6315, 0.01991, 0.6315, 0.01991, 0.4655, 0.01991, 0.4655, 0.01991, 0.6315, 0.009454, 0.6315, 0.009454, 0.4654, 0.009454, 0.4654, 0.009454, 0.6315, 1.092e-08, 0.6314, 0.0, 0.4653, 0.7327, 0.0001459, 0.7327, 0.1662, 0.7235, 0.1661, 0.7235, 7.982e-05, 0.7235, 7.982e-05, 0.7235, 0.1661, 0.7132, 0.1661, 0.7132, 3.235e-05, 0.7132, 3.235e-05, 0.7132, 0.1661, 0.7021, 0.1661, 0.7021, 5.391e-06, 0.3913, 0.517, 0.3934, 0.526, 0.3934, 0.5352, 0.3913, 0.5443, 0.387, 0.5528, 0.3808, 0.5604, 0.3729, 0.5669, 0.3636, 0.572, 0.3533, 0.5755, 0.3424, 0.5772, 0.3312, 0.5772, 0.3203, 0.5754, 0.31, 0.5719, 0.3007, 0.5667, 0.2928, 0.5602, 0.2866, 0.5526, 0.2823, 0.5441, 0.2801, 0.535, 0.2801, 0.5258, 0.2823, 0.5168, 0.2866, 0.5083, 0.2928, 0.5007, 0.3007, 0.4942, 0.31, 0.4891, 0.3203, 0.4856, 0.3312, 0.4838, 0.3424, 0.4838, 0.3533, 0.4857, 0.3636, 0.4892, 0.3729, 0.4943, 0.3808, 0.5008, 0.387, 0.5085, 0.6907, 0.0, 0.6907, 0.1661, 0.6793, 0.1661, 0.6793, 1.631e-05, 0.7021, 5.391e-06, 0.7021, 0.1661, 0.6907, 0.1661, 0.6907, 0.0, 0.2743, 0.5074, 0.2743, 0.5166, 0.2721, 0.5256, 0.2678, 0.5341, 0.2616, 0.5418, 0.2536, 0.5483, 0.2443, 0.5533, 0.234, 0.5568, 0.223, 0.5586, 0.2118, 0.5586, 0.2008, 0.5568, 0.1904, 0.5532, 0.1811, 0.5481, 0.1732, 0.5416, 0.167, 0.5339, 0.1627, 0.5254, 0.1605, 0.5164, 0.1605, 0.5072, 0.1627, 0.4982, 0.167, 0.4897, 0.1732, 0.482, 0.1811, 0.4756, 0.1904, 0.4705, 0.2008, 0.467, 0.2118, 0.4652, 0.223, 0.4652, 0.234, 0.467, 0.2443, 0.4706, 0.2536, 0.4757, 0.2616, 0.4822, 0.2678, 0.4899, 0.2721, 0.4984, 0.2428, 0.7252, 0.2785, 0.6611, 0.2486, 0.7269, 0.2548, 0.7284, 0.2785, 0.6611, 0.2612, 0.7297, 0.2376, 0.7233, 0.2785, 0.6611, 0.2428, 0.7252, 0.2331, 0.7214, 0.2785, 0.6611, 0.2376, 0.7233, 0.8558, 0.01047, 0.9019, 0.0703, 0.8519, 0.01275, 0.8606, 0.008224, 0.9019, 0.0703, 0.8558, 0.01047, 0.8661, 0.00611, 0.9019, 0.0703, 0.8606, 0.008224, 0.8722, 0.004209, 0.9019, 0.0703, 0.8661, 0.00611, 0.8786, 0.002591, 0.9019, 0.0703, 0.8722, 0.004209, 0.8849, 0.001321, 0.9019, 0.0703, 0.8786, 0.002591, 0.8911, 0.0004458, 0.9019, 0.0703, 0.8849, 0.001321, 0.8968, 0.0, 0.9019, 0.0703, 0.8911, 0.0004458, 0.9019, 4.464e-07, 0.9019, 0.0703, 0.8968, 0.0, 0.6611, 0.7169, 0.6953, 0.7733, 0.6554, 0.718, 0.6672, 0.7155, 0.6953, 0.7733, 0.6611, 0.7169, 0.6734, 0.714, 0.6953, 0.7733, 0.6672, 0.7155, 0.6796, 0.7124, 0.6953, 0.7733, 0.6734, 0.714, 0.6854, 0.7107, 0.6953, 0.7733, 0.6796, 0.7124, 0.6907, 0.7091, 0.6953, 0.7733, 0.6854, 0.7107, 0.6953, 0.7076, 0.6953, 0.7733, 0.6907, 0.7091, 0.348, 0.6867, 0.3889, 0.7427, 0.343, 0.6877, 0.3537, 0.6855, 0.3889, 0.7427, 0.348, 0.6867, 0.3599, 0.6841, 0.3889, 0.7427, 0.3537, 0.6855, 0.3662, 0.6826, 0.3889, 0.7427, 0.3599, 0.6841, 0.3725, 0.681, 0.3889, 0.7427, 0.3662, 0.6826, 0.3786, 0.6794, 0.3889, 0.7427, 0.3725, 0.681, 0.3841, 0.6778, 0.3889, 0.7427, 0.3786, 0.6794, 0.3889, 0.6764, 0.3889, 0.7427, 0.3841, 0.6778, 0.2732, 0.7313, 0.2785, 0.6611, 0.2785, 0.7315, 0.2674, 0.7307, 0.2785, 0.6611, 0.2732, 0.7313, 0.2486, 0.7269, 0.2785, 0.6611, 0.2548, 0.7284, 0.2612, 0.7297, 0.2785, 0.6611, 0.2674, 0.7307, 0.603, 0.6603, 0.6082, 0.6574, 0.6141, 0.6554, 0.6203, 0.6544, 0.6266, 0.6545, 0.6328, 0.6556, 0.6386, 0.6576, 0.6438, 0.6606, 0.6483, 0.6644, 0.6518, 0.6688, 0.6542, 0.6737, 0.6554, 0.6789, 0.6554, 0.6842, 0.6542, 0.6894, 0.6518, 0.6943, 0.6483, 0.6986, 0.6438, 0.7024, 0.6386, 0.7053, 0.6328, 0.7072, 0.6266, 0.7082, 0.6203, 0.7082, 0.6141, 0.7071, 0.6082, 0.7051, 0.603, 0.7021, 0.5985, 0.6983, 0.595, 0.6939, 0.5926, 0.689, 0.5914, 0.6838, 0.5914, 0.6785, 0.5926, 0.6733, 0.595, 0.6684, 0.5985, 0.6641, 0.3973, 0.7332, 0.4383, 0.6734, 0.4021, 0.7358, 0.4076, 0.7381, 0.4383, 0.6734, 0.4136, 0.7399, 0.3934, 0.7302, 0.4383, 0.6734, 0.3973, 0.7332, 0.8936, 0.1725, 0.8991, 0.1024, 0.8991, 0.1728, 0.8876, 0.1717, 0.8991, 0.1024, 0.8936, 0.1725, 0.8813, 0.1707, 0.8991, 0.1024, 0.8876, 0.1717, 0.8748, 0.1694, 0.8991, 0.1024, 0.8813, 0.1707, 0.8686, 0.1678, 0.8991, 0.1024, 0.8748, 0.1694, 0.8627, 0.166, 0.8991, 0.1024, 0.8686, 0.1678, 0.8574, 0.1642, 0.8991, 0.1024, 0.8627, 0.166, 0.853, 0.1623, 0.8991, 0.1024, 0.8574, 0.1642, 0.7213, 0.7218, 0.7658, 0.7631, 0.7187, 0.7263, 0.725, 0.7178, 0.7658, 0.7631, 0.7213, 0.7218, 0.7296, 0.7142, 0.7658, 0.7631, 0.725, 0.7178, 0.735, 0.7114, 0.7658, 0.7631, 0.7296, 0.7142, 0.741, 0.7092, 0.7658, 0.7631, 0.735, 0.7114, 0.7473, 0.708, 0.7658, 0.7631, 0.741, 0.7092, 0.7537, 0.7076, 0.7658, 0.7631, 0.7473, 0.708, 0.7599, 0.7081, 0.7658, 0.7631, 0.7537, 0.7076, 0.7658, 0.7096, 0.7658, 0.7631, 0.7599, 0.7081, 0.9354, 0.168, 0.9406, 0.1024, 0.9406, 0.1693, 0.9296, 0.1666, 0.9406, 0.1024, 0.9354, 0.168, 0.9233, 0.1652, 0.9406, 0.1024, 0.9296, 0.1666, 0.9169, 0.1638, 0.9406, 0.1024, 0.9233, 0.1652, 0.9106, 0.1624, 0.9406, 0.1024, 0.9169, 0.1638, 0.9045, 0.1611, 0.9406, 0.1024, 0.9106, 0.1624, 0.8991, 0.16, 0.9406, 0.1024, 0.9045, 0.1611, 0.4326, 0.7419, 0.4383, 0.6734, 0.4383, 0.7414, 0.4263, 0.7418, 0.4383, 0.6734, 0.4326, 0.7419, 0.42, 0.7411, 0.4383, 0.6734, 0.4263, 0.7418, 0.4021, 0.7358, 0.4383, 0.6734, 0.4076, 0.7381, 0.4136, 0.7399, 0.4383, 0.6734, 0.42, 0.7411, 0.1313, 0.717, 0.1313, 0.7222, 0.1303, 0.7273, 0.1284, 0.7321, 0.1256, 0.7364, 0.1221, 0.74, 0.1179, 0.7428, 0.1133, 0.7447, 0.1084, 0.7456, 0.1034, 0.7455, 0.09845, 0.7444, 0.09381, 0.7423, 0.08965, 0.7393, 0.0861, 0.7355, 0.08332, 0.7311, 0.0814, 0.7262, 0.08042, 0.7211, 0.08042, 0.7159, 0.0814, 0.7108, 0.08332, 0.706, 0.0861, 0.7017, 0.08965, 0.698, 0.09381, 0.6952, 0.09845, 0.6933, 0.1034, 0.6924, 0.1084, 0.6925, 0.1133, 0.6936, 0.1179, 0.6957, 0.1221, 0.6987, 0.1256, 0.7025, 0.1284, 0.7069, 0.1303, 0.7118, 0.5721, 0.7236, 0.5784, 0.7825, 0.5656, 0.7238, 0.5592, 0.7249, 0.5784, 0.7825, 0.5531, 0.7267, 0.5784, 0.7243, 0.5784, 0.7825, 0.5721, 0.7236, 0.9382, 0.06248, 0.9435, 0.0, 0.9435, 0.06397, 0.9322, 0.06098, 0.9435, 0.0, 0.9382, 0.06248, 0.9259, 0.05954, 0.9435, 0.0, 0.9322, 0.06098, 0.9195, 0.0582, 0.9435, 0.0, 0.9259, 0.05954, 0.9132, 0.05703, 0.9435, 0.0, 0.9195, 0.0582, 0.9072, 0.05606, 0.9435, 0.0, 0.9132, 0.05703, 0.9019, 0.05533, 0.9435, 0.0, 0.9072, 0.05606, 0.5865, 0.7235, 0.5914, 0.6544, 0.5914, 0.7228, 0.581, 0.7236, 0.5914, 0.6544, 0.5865, 0.7235, 0.575, 0.7232, 0.5914, 0.6544, 0.581, 0.7236, 0.5688, 0.7223, 0.5914, 0.6544, 0.575, 0.7232, 0.5625, 0.7208, 0.5914, 0.6544, 0.5688, 0.7223, 0.5565, 0.7188, 0.5914, 0.6544, 0.5625, 0.7208, 0.5509, 0.7165, 0.5914, 0.6544, 0.5565, 0.7188, 0.5461, 0.7139, 0.5914, 0.6544, 0.5509, 0.7165, 0.542, 0.7111, 0.5914, 0.6544, 0.5461, 0.7139, 0.539, 0.7082, 0.5914, 0.6544, 0.542, 0.7111, 0.496, 0.7292, 0.5012, 0.6617, 0.5012, 0.7302, 0.4901, 0.7281, 0.5012, 0.6617, 0.496, 0.7292, 0.4838, 0.7268, 0.5012, 0.6617, 0.4901, 0.7281, 0.4774, 0.7254, 0.5012, 0.6617, 0.4838, 0.7268, 0.4711, 0.7239, 0.5012, 0.6617, 0.4774, 0.7254, 0.4651, 0.7225, 0.5012, 0.6617, 0.4711, 0.7239, 0.4596, 0.7211, 0.5012, 0.6617, 0.4651, 0.7225, 0.455, 0.7199, 0.5012, 0.6617, 0.4596, 0.7211, 0.5428, 0.7326, 0.5784, 0.7825, 0.539, 0.7363, 0.5476, 0.7293, 0.5784, 0.7825, 0.5428, 0.7326, 0.5656, 0.7238, 0.5784, 0.7825, 0.5592, 0.7249, 0.5531, 0.7267, 0.5784, 0.7825, 0.5476, 0.7293, 0.7798, 0.6836, 0.7786, 0.6887, 0.7763, 0.6936, 0.7729, 0.6979, 0.7687, 0.7016, 0.7637, 0.7046, 0.7581, 0.7066, 0.7522, 0.7076, 0.7462, 0.7076, 0.7403, 0.7066, 0.7348, 0.7046, 0.7298, 0.7017, 0.7255, 0.698, 0.7222, 0.6937, 0.7199, 0.6888, 0.7187, 0.6837, 0.7187, 0.6785, 0.7199, 0.6733, 0.7222, 0.6685, 0.7255, 0.6641, 0.7298, 0.6604, 0.7348, 0.6575, 0.7403, 0.6555, 0.7462, 0.6545, 0.7522, 0.6544, 0.7581, 0.6555, 0.7637, 0.6575, 0.7687, 0.6604, 0.7729, 0.664, 0.7763, 0.6684, 0.7786, 0.6732, 0.7798, 0.6784, 0.2876, 0.7211, 0.3287, 0.6648, 0.2927, 0.724, 0.2984, 0.7264, 0.3287, 0.6648, 0.3046, 0.7281, 0.2834, 0.7178, 0.3287, 0.6648, 0.2876, 0.7211, 0.2801, 0.7141, 0.3287, 0.6648, 0.2834, 0.7178, 0.9464, 0.1091, 0.9772, 0.1627, 0.9406, 0.1097, 0.9527, 0.1082, 0.9772, 0.1627, 0.9464, 0.1091, 0.9591, 0.1071, 0.9772, 0.1627, 0.9527, 0.1082, 0.9655, 0.1057, 0.9772, 0.1627, 0.9591, 0.1071, 0.9716, 0.1041, 0.9772, 0.1627, 0.9655, 0.1057, 0.9772, 0.1024, 0.9772, 0.1627, 0.9716, 0.1041, 0.856, 0.1854, 0.901, 0.2363, 0.853, 0.1892, 0.86, 0.1819, 0.901, 0.2363, 0.856, 0.1854, 0.865, 0.1788, 0.901, 0.2363, 0.86, 0.1819, 0.8706, 0.1762, 0.901, 0.2363, 0.865, 0.1788, 0.8767, 0.1744, 0.901, 0.2363, 0.8706, 0.1762, 0.883, 0.1732, 0.901, 0.2363, 0.8767, 0.1744, 0.8894, 0.1728, 0.901, 0.2363, 0.883, 0.1732, 0.8954, 0.1732, 0.901, 0.2363, 0.8894, 0.1728, 0.901, 0.1744, 0.901, 0.2363, 0.8954, 0.1732, 0.1654, 0.6648, 0.2066, 0.7264, 0.1605, 0.6667, 0.171, 0.663, 0.2066, 0.7264, 0.1654, 0.6648, 0.1772, 0.6613, 0.2066, 0.7264, 0.171, 0.663, 0.1835, 0.6597, 0.2066, 0.7264, 0.1772, 0.6613, 0.1899, 0.6584, 0.2066, 0.7264, 0.1835, 0.6597, 0.196, 0.6573, 0.2066, 0.7264, 0.1899, 0.6584, 0.2016, 0.6565, 0.2066, 0.7264, 0.196, 0.6573, 0.2066, 0.6561, 0.2066, 0.7264, 0.2016, 0.6565, 0.3232, 0.729, 0.3287, 0.6648, 0.3287, 0.7278, 0.3172, 0.7295, 0.3287, 0.6648, 0.3232, 0.729, 0.3109, 0.7292, 0.3287, 0.6648, 0.3172, 0.7295, 0.2927, 0.724, 0.3287, 0.6648, 0.2984, 0.7264, 0.3046, 0.7281, 0.3287, 0.6648, 0.3109, 0.7292, 0.6369, 0.7377, 0.636, 0.7428, 0.6343, 0.7476, 0.6318, 0.752, 0.6286, 0.7556, 0.6249, 0.7585, 0.6207, 0.7605, 0.6164, 0.7614, 0.6119, 0.7614, 0.6075, 0.7603, 0.6033, 0.7583, 0.5996, 0.7553, 0.5964, 0.7516, 0.594, 0.7472, 0.5922, 0.7424, 0.5914, 0.7372, 0.5914, 0.732, 0.5922, 0.7269, 0.594, 0.722, 0.5964, 0.7177, 0.5996, 0.714, 0.6033, 0.7112, 0.6075, 0.7092, 0.6119, 0.7082, 0.6164, 0.7083, 0.6207, 0.7094, 0.6249, 0.7114, 0.6286, 0.7143, 0.6318, 0.7181, 0.6343, 0.7225, 0.636, 0.7273, 0.6369, 0.7325, 0.8095, 0.1788, 0.853, 0.1024, 0.8128, 0.1827, 0.8174, 0.1858, 0.853, 0.1024, 0.8232, 0.1879, 0.7371, 0.02117, 0.8151, 0.1024, 0.7327, 0.02324, 0.743, 0.0188, 0.8151, 0.1024, 0.7371, 0.02117, 0.7501, 0.01623, 0.8151, 0.1024, 0.743, 0.0188, 0.7583, 0.01355, 0.8151, 0.1024, 0.7501, 0.01623, 0.7671, 0.01087, 0.8151, 0.1024, 0.7583, 0.01355, 0.7763, 0.008283, 0.8151, 0.1024, 0.7671, 0.01087, 0.7854, 0.005899, 0.8151, 0.1024, 0.7763, 0.008283, 0.7942, 0.003806, 0.8151, 0.1024, 0.7854, 0.005899, 0.8022, 0.002084, 0.8151, 0.1024, 0.7942, 0.003806, 0.8093, 0.0007986, 0.8151, 0.1024, 0.8022, 0.002084, 0.8151, 0.0, 0.8151, 0.1024, 0.8093, 0.0007986, 0.3473, 0.5824, 0.3852, 0.6764, 0.343, 0.5856, 0.3526, 0.5799, 0.3852, 0.6764, 0.3473, 0.5824, 0.3586, 0.5781, 0.3852, 0.6764, 0.3526, 0.5799, 0.3651, 0.5772, 0.3852, 0.6764, 0.3586, 0.5781, 0.3719, 0.5772, 0.3852, 0.6764, 0.3651, 0.5772, 0.3787, 0.5781, 0.3852, 0.6764, 0.3719, 0.5772, 0.3852, 0.5799, 0.3852, 0.6764, 0.3787, 0.5781, 0.3352, 0.6641, 0.3087, 0.5772, 0.343, 0.6648, 0.3265, 0.6636, 0.3087, 0.5772, 0.3352, 0.6641, 0.3171, 0.6633, 0.3087, 0.5772, 0.3265, 0.6636, 0.3074, 0.6633, 0.3087, 0.5772, 0.3171, 0.6633, 0.2978, 0.6636, 0.3087, 0.5772, 0.3074, 0.6633, 0.2885, 0.6641, 0.3087, 0.5772, 0.2978, 0.6636, 0.2801, 0.6648, 0.3087, 0.5772, 0.2885, 0.6641, 0.8451, 0.1882, 0.853, 0.1024, 0.853, 0.1862, 0.8373, 0.1892, 0.853, 0.1024, 0.8451, 0.1882, 0.8299, 0.1891, 0.853, 0.1024, 0.8373, 0.1892, 0.8128, 0.1827, 0.853, 0.1024, 0.8174, 0.1858, 0.8232, 0.1879, 0.853, 0.1024, 0.8299, 0.1891, 0.6691, 0.1666, 0.6756, 0.1679, 0.6816, 0.1704, 0.6871, 0.174, 0.6917, 0.1785, 0.6953, 0.1838, 0.6978, 0.1896, 0.6991, 0.1958, 0.6991, 0.2021, 0.6978, 0.2083, 0.6953, 0.2141, 0.6917, 0.2193, 0.6871, 0.2237, 0.6816, 0.2271, 0.6756, 0.2294, 0.6691, 0.2306, 0.6626, 0.2305, 0.6562, 0.2292, 0.6501, 0.2267, 0.6447, 0.2231, 0.64, 0.2186, 0.6364, 0.2133, 0.6339, 0.2075, 0.6326, 0.2013, 0.6326, 0.195, 0.6339, 0.1888, 0.6364, 0.183, 0.64, 0.1779, 0.6447, 0.1735, 0.6501, 0.17, 0.6562, 0.1677, 0.6626, 0.1665, 0.8202, 0.09823, 0.8519, 0.0, 0.826, 0.1002, 0.8323, 0.1014, 0.8519, 0.0, 0.8389, 0.1019, 0.8151, 0.09563, 0.8519, 0.0, 0.8202, 0.09823, 0.4733, 0.5851, 0.4788, 0.4838, 0.4788, 0.5855, 0.4664, 0.5841, 0.4788, 0.4838, 0.4733, 0.5851, 0.4585, 0.5827, 0.4788, 0.4838, 0.4664, 0.5841, 0.4499, 0.5808, 0.4788, 0.4838, 0.4585, 0.5827, 0.4408, 0.5786, 0.4788, 0.4838, 0.4499, 0.5808, 0.4316, 0.576, 0.4788, 0.4838, 0.4408, 0.5786, 0.4227, 0.5733, 0.4788, 0.4838, 0.4316, 0.576, 0.4145, 0.5705, 0.4788, 0.4838, 0.4227, 0.5733, 0.4072, 0.5678, 0.4788, 0.4838, 0.4145, 0.5705, 0.4011, 0.5651, 0.4788, 0.4838, 0.4072, 0.5678, 0.3965, 0.5627, 0.4788, 0.4838, 0.4011, 0.5651, 0.3934, 0.5607, 0.4788, 0.4838, 0.3965, 0.5627, 0.5189, 0.5756, 0.5243, 0.4838, 0.5243, 0.5741, 0.5127, 0.576, 0.5243, 0.4838, 0.5189, 0.5756, 0.506, 0.5753, 0.5243, 0.4838, 0.5127, 0.576, 0.499, 0.5734, 0.5243, 0.4838, 0.506, 0.5753, 0.4919, 0.5705, 0.5243, 0.4838, 0.499, 0.5734, 0.4851, 0.5667, 0.5243, 0.4838, 0.4919, 0.5705, 0.4788, 0.5621, 0.5243, 0.4838, 0.4851, 0.5667, 0.4463, 0.6727, 0.4288, 0.5855, 0.455, 0.6734, 0.437, 0.6722, 0.4288, 0.5855, 0.4463, 0.6727, 0.4274, 0.672, 0.4288, 0.5855, 0.437, 0.6722, 0.4179, 0.672, 0.4288, 0.5855, 0.4274, 0.672, 0.4089, 0.6722, 0.4288, 0.5855, 0.4179, 0.672, 0.4006, 0.6727, 0.4288, 0.5855, 0.4089, 0.6722, 0.3934, 0.6734, 0.4288, 0.5855, 0.4006, 0.6727, 0.8455, 0.1016, 0.8519, 0.0, 0.8519, 0.1005, 0.826, 0.1002, 0.8519, 0.0, 0.8323, 0.1014, 0.8389, 0.1019, 0.8519, 0.0, 0.8455, 0.1016, 0.5967, 0.1668, 0.6032, 0.1665, 0.6095, 0.1676, 0.6154, 0.1699, 0.6208, 0.1734, 0.6253, 0.178, 0.6289, 0.1834, 0.6314, 0.1894, 0.6326, 0.196, 0.6326, 0.2026, 0.6314, 0.2092, 0.6289, 0.2155, 0.6253, 0.2212, 0.6208, 0.2261, 0.6154, 0.2301, 0.6095, 0.2329, 0.6032, 0.2344, 0.5967, 0.2347, 0.5904, 0.2337, 0.5845, 0.2313, 0.5791, 0.2278, 0.5746, 0.2233, 0.571, 0.2179, 0.5685, 0.2118, 0.5673, 0.2053, 0.5673, 0.1986, 0.5685, 0.192, 0.571, 0.1857, 0.5746, 0.18, 0.5791, 0.1751, 0.5845, 0.1712, 0.5904, 0.1684, 0.5116, 0.7335, 0.5372, 0.6617, 0.5178, 0.736, 0.5243, 0.737, 0.5372, 0.6617, 0.5308, 0.7368, 0.506, 0.7298, 0.5372, 0.6617, 0.5116, 0.7335, 0.5012, 0.725, 0.5372, 0.6617, 0.506, 0.7298, 0.1669, 0.5749, 0.2331, 0.6561, 0.1605, 0.576, 0.1744, 0.5734, 0.2331, 0.6561, 0.1669, 0.5749, 0.1829, 0.5716, 0.2331, 0.6561, 0.1744, 0.5734, 0.1919, 0.5696, 0.2331, 0.6561, 0.1829, 0.5716, 0.2011, 0.5674, 0.2331, 0.6561, 0.1919, 0.5696, 0.2102, 0.5651, 0.2331, 0.6561, 0.2011, 0.5674, 0.2187, 0.5628, 0.2331, 0.6561, 0.2102, 0.5651, 0.2265, 0.5606, 0.2331, 0.6561, 0.2187, 0.5628, 0.2331, 0.5586, 0.2331, 0.6561, 0.2265, 0.5606, 0.2375, 0.563, 0.2754, 0.6611, 0.2331, 0.5654, 0.2427, 0.561, 0.2754, 0.6611, 0.2375, 0.563, 0.2488, 0.5596, 0.2754, 0.6611, 0.2427, 0.561, 0.2553, 0.5588, 0.2754, 0.6611, 0.2488, 0.5596, 0.2621, 0.5586, 0.2754, 0.6611, 0.2553, 0.5588, 0.2689, 0.559, 0.2754, 0.6611, 0.2621, 0.5586, 0.2754, 0.56, 0.2754, 0.6611, 0.2689, 0.559, 0.7387, 0.1222, 0.8095, 0.2056, 0.7327, 0.1247, 0.7459, 0.1194, 0.8095, 0.2056, 0.7387, 0.1222, 0.7541, 0.1166, 0.8095, 0.2056, 0.7459, 0.1194, 0.7628, 0.1138, 0.8095, 0.2056, 0.7541, 0.1166, 0.7719, 0.1111, 0.8095, 0.2056, 0.7628, 0.1138, 0.7809, 0.1085, 0.8095, 0.2056, 0.7719, 0.1111, 0.7894, 0.1064, 0.8095, 0.2056, 0.7809, 0.1085, 0.7972, 0.1046, 0.8095, 0.2056, 0.7894, 0.1064, 0.804, 0.1032, 0.8095, 0.2056, 0.7972, 0.1046, 0.8095, 0.1024, 0.8095, 0.2056, 0.804, 0.1032, 0.5178, 0.736, 0.5372, 0.6617, 0.5243, 0.737, 0.5308, 0.7368, 0.5372, 0.6617, 0.5372, 0.7351, 0.4894, 0.6616, 0.4832, 0.6617, 0.4771, 0.6604, 0.4714, 0.6576, 0.4663, 0.6535, 0.462, 0.6483, 0.4585, 0.6421, 0.4562, 0.6353, 0.455, 0.6279, 0.455, 0.6204, 0.4562, 0.6131, 0.4585, 0.6061, 0.462, 0.5998, 0.4663, 0.5944, 0.4714, 0.5902, 0.4771, 0.5872, 0.4832, 0.5856, 0.4894, 0.5855, 0.4954, 0.5868, 0.5011, 0.5896, 0.5062, 0.5937, 0.5106, 0.5989, 0.514, 0.6051, 0.5164, 0.6119, 0.5176, 0.6193, 0.5176, 0.6268, 0.5164, 0.6341, 0.514, 0.6411, 0.5106, 0.6474, 0.5062, 0.6528, 0.5011, 0.6571, 0.4954, 0.66])
me_icosphere.materials.append(mat_mace_texture_material)
me_icosphere.use_remesh_preserve_volume = False
me_icosphere.use_remesh_preserve_attributes = False
me_icosphere.use_mirror_vertex_groups = False
me_icosphere.update()

# ---- objects
ob_point = bpy.data.objects.new('Point', light_point_002)
ob_sun = bpy.data.objects.new('Sun', light_sun)
ob_mace_model = bpy.data.objects.new('Mace model', me_icosphere)
ob_camera = bpy.data.objects.new('Camera', cam_camera)

# ---- transforms, parenting, visibility, modifiers, constraints
ob_point.location = (0.0, 0.0, 0.0)
ob_point.lineart.crease_threshold = 0.0
ob_sun.location = (0.0, 0.0, 0.0)
ob_sun.lineart.crease_threshold = 0.0
ob_mace_model.location = (-0.05394, 0.02408, 2.794)
ob_mace_model.scale = (0.566, 0.566, 0.566)
ob_mace_model.lineart.crease_threshold = 0.0
ob_camera.location = (10.0, 0.0, 1.5)
ob_camera.rotation_euler = (1.571, 0.01082, 1.571)
ob_camera.lock_rotations_4d = False
ob_camera.empty_display_type = 'ARROWS'
ob_camera.color = (0.0, 0.0, 0.0, 0.0)
ob_camera.display_type = 'WIRE'
ob_camera.lineart.crease_threshold = 0.0

# ---- collection membership
col_collection_1.objects.link(ob_point)
col_collection_1.objects.link(ob_sun)
col_collection_1.objects.link(ob_mace_model)
col_collection_1.objects.link(ob_camera)

# ---- scene / render settings (as saved in the file)
scene.camera = ob_camera
scene.frame_start = 1; scene.frame_end = 250; scene.frame_set(1)
scene.render.engine = 'BLENDER_EEVEE_NEXT'
scene.render.resolution_x = 1024
scene.render.resolution_y = 1024
scene.render.dither_intensity = 0.0
scene.render.use_bake_selected_to_active = True
scene.cycles.use_denoising = False
scene.cycles.samples = 10
scene.cycles.sampling_pattern = 'TABULATED_SOBOL'
scene.cycles.light_sampling_threshold = 0.0
scene.cycles.use_adaptive_sampling = False
scene.cycles.use_light_tree = False
scene.cycles.blur_glossy = 0.0
scene.cycles.pixel_filter_type = 'GAUSSIAN'
scene.cycles.sample_clamp_indirect = 0.0
scene.view_settings.view_transform = 'Standard'
bpy.context.view_layer.update()
